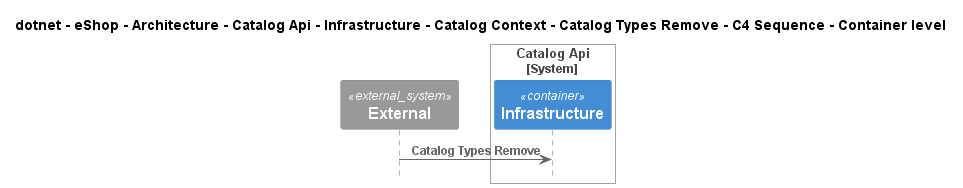

The diagram above was rendered by PlantUML. Its source (embedded in the PNG):
@startuml
!pragma layout smetana
!include ..\..\..\..\..\..\..\..\..\..\..\.c4s\C4_Sequence.puml

title dotnet - eShop - Architecture - Catalog Api - Infrastructure - Catalog Context - Catalog Types Remove - C4 Sequence - Container level

System_Ext(C4InterFlow.SoftwareSystems.ExternalSystem, "External", "")

System_Boundary(dotnet.eShop.Architecture.SoftwareSystems.CatalogApi, "Catalog Api")
    Container(dotnet.eShop.Architecture.SoftwareSystems.CatalogApi.Containers.Infrastructure, "Infrastructure", "", "")
Boundary_End()

Rel(C4InterFlow.SoftwareSystems.ExternalSystem, dotnet.eShop.Architecture.SoftwareSystems.CatalogApi.Containers.Infrastructure, "Catalog Types Remove")


@enduml